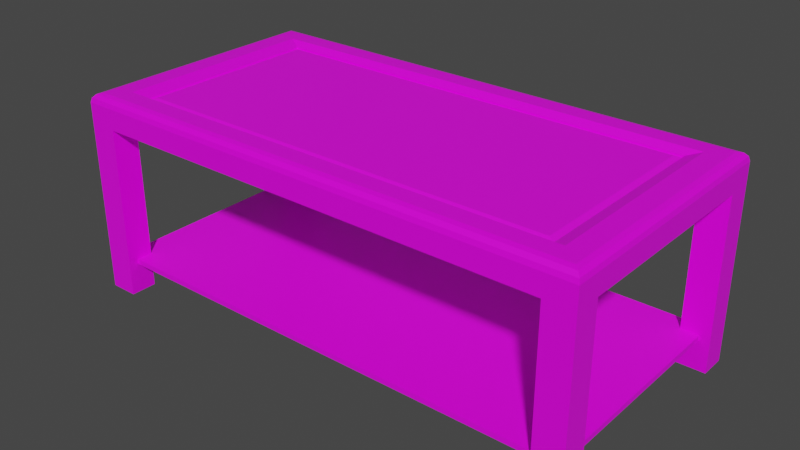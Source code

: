 # Source: CoffeeTable.blend  (saved by Blender 3.2.14; exported with 4.5.12 LTS)
import bpy
from mathutils import Matrix  # noqa: F401  (used for matrix-valued properties, if any)

bpy.ops.wm.read_factory_settings(use_empty=True)
scene = bpy.context.scene
scene.name = 'Scene'

# ---- collections
col_collection = bpy.data.collections.new('Collection'); scene.collection.children.link(col_collection)

# ---- images (referenced by path relative to the original .blend; pixels are not part of the script)
import os
ASSET_DIR = os.environ.get("B2B_ASSET_DIR", "")  # directory of the original .blend (textures are referenced by path, not embedded)
HERE = os.path.dirname(os.path.abspath(__file__))  # packed textures are extracted next to this script under _unpacked/

def load_image(name, relpath, width, height, colorspace="sRGB"):
    """Load a texture the original file referenced (path relative to the .blend, or extracted next to this script)."""
    p = next((c for c in (os.path.join(HERE, relpath), os.path.join(ASSET_DIR, relpath)) if relpath and os.path.exists(c)), "")
    if p:
        img = bpy.data.images.load(p, check_existing=True)
        img.name = name
    else:  # same state as the original file: an image datablock whose file is absent (Cycles renders it pink)
        img = bpy.data.images.new(name, width, height)
        img.source = "FILE"
        img.filepath = "//" + (relpath or name)
    img.colorspace_settings.name = colorspace
    return img
img_checkers = load_image('Checkers', '', 2048, 2048, 'sRGB')

# ---- materials (node trees are filled in below, after node groups)
mat_material_001 = bpy.data.materials.new('Material.001')
mat_material_001.use_transparent_shadow = False
mat_material = bpy.data.materials.new('Material')
mat_material.alpha_threshold = 0.0
mat_material.use_transparent_shadow = False
mat_material.line_color = (0.0, 0.0, 0.0, 1.0)
mat_material_002 = bpy.data.materials.new('Material.002')
mat_material_002.use_transparent_shadow = False
mat_material_003 = bpy.data.materials.new('Material.003')
mat_material_003.use_transparent_shadow = False

# ---- material node trees
mat_material_001.use_nodes = True; mat_material_001.node_tree.nodes.clear()
_N = mat_material_001.node_tree.nodes; _L = mat_material_001.node_tree.links
n0 = _N.new('ShaderNodeBsdfPrincipled'); n0.name = 'Principled BSDF'; n0.location = (10, 300)
n0.distribution = 'GGX'
n0.subsurface_method = 'RANDOM_WALK_SKIN'
n0.inputs[3].default_value = 1.45
n0.inputs[27].default_value = (0.0, 0.0, 0.0, 1.0)
n0.inputs[28].default_value = 1.0
n1 = _N.new('ShaderNodeOutputMaterial'); n1.name = 'Material Output'; n1.location = (300, 300)
n2 = _N.new('ShaderNodeTexImage'); n2.name = 'Image Texture'; n2.location = (-280, 280)
n2.image = img_checkers
_L.new(n0.outputs[0], n1.inputs[0])
_L.new(n2.outputs[0], n0.inputs[0])
n1.is_active_output = True
mat_material.use_nodes = True; mat_material.node_tree.nodes.clear()
_N = mat_material.node_tree.nodes; _L = mat_material.node_tree.links
n0 = _N.new('ShaderNodeOutputMaterial'); n0.name = 'Material Output'; n0.location = (300, 300)
n1 = _N.new('ShaderNodeBsdfPrincipled'); n1.name = 'Principled BSDF'; n1.location = (10, 300)
n1.distribution = 'GGX'
n1.subsurface_method = 'RANDOM_WALK_SKIN'
n1.inputs[2].default_value = 0.4
n1.inputs[3].default_value = 1.45
n1.inputs[27].default_value = (0.0, 0.0, 0.0, 1.0)
n1.inputs[28].default_value = 1.0
n2 = _N.new('ShaderNodeTexImage'); n2.name = 'Image Texture'; n2.location = (-280, 280)
n2.image = img_checkers
_L.new(n1.outputs[0], n0.inputs[0])
_L.new(n2.outputs[0], n1.inputs[0])
n0.is_active_output = True
mat_material_002.use_nodes = True; mat_material_002.node_tree.nodes.clear()
_N = mat_material_002.node_tree.nodes; _L = mat_material_002.node_tree.links
n0 = _N.new('ShaderNodeBsdfPrincipled'); n0.name = 'Principled BSDF'; n0.location = (10, 300)
n0.distribution = 'GGX'
n0.subsurface_method = 'RANDOM_WALK_SKIN'
n0.inputs[3].default_value = 1.45
n0.inputs[27].default_value = (0.0, 0.0, 0.0, 1.0)
n0.inputs[28].default_value = 1.0
n1 = _N.new('ShaderNodeOutputMaterial'); n1.name = 'Material Output'; n1.location = (300, 300)
n2 = _N.new('ShaderNodeTexImage'); n2.name = 'Image Texture'; n2.location = (-280, 280)
n2.image = img_checkers
_L.new(n0.outputs[0], n1.inputs[0])
_L.new(n2.outputs[0], n0.inputs[0])
n1.is_active_output = True
mat_material_003.use_nodes = True; mat_material_003.node_tree.nodes.clear()
_N = mat_material_003.node_tree.nodes; _L = mat_material_003.node_tree.links
n0 = _N.new('ShaderNodeBsdfPrincipled'); n0.name = 'Principled BSDF'; n0.location = (10, 300)
n0.distribution = 'GGX'
n0.subsurface_method = 'RANDOM_WALK_SKIN'
n0.inputs[3].default_value = 1.45
n0.inputs[27].default_value = (0.0, 0.0, 0.0, 1.0)
n0.inputs[28].default_value = 1.0
n1 = _N.new('ShaderNodeOutputMaterial'); n1.name = 'Material Output'; n1.location = (300, 300)
n2 = _N.new('ShaderNodeTexImage'); n2.name = 'Image Texture'; n2.location = (-280, 280)
n2.image = img_checkers
_L.new(n0.outputs[0], n1.inputs[0])
_L.new(n2.outputs[0], n0.inputs[0])
n1.is_active_output = True

# ---- world
world_world = bpy.data.worlds.new('World'); scene.world = world_world
world_world.use_nodes = True; world_world.node_tree.nodes.clear()
_N = world_world.node_tree.nodes; _L = world_world.node_tree.links
n0 = _N.new('ShaderNodeOutputWorld'); n0.name = 'World Output'; n0.location = (300, 300)
n1 = _N.new('ShaderNodeBackground'); n1.name = 'Background'; n1.location = (10, 300)
n1.inputs[0].default_value = (0.05088, 0.05088, 0.05088, 1.0)
_L.new(n1.outputs[0], n0.inputs[0])
n0.is_active_output = True
world_world.color = (0.05088, 0.05088, 0.05088)
world_world.use_sun_shadow = False
world_world.sun_shadow_jitter_overblur = 0.0

# ---- meshes
me_cube_003 = bpy.data.meshes.new('Cube.003')
me_cube_003.from_pydata([(-0.0608, -0.8045, -0.0223), (-0.0608, -0.8045, 0.0223), (-0.0608, 0.8045, -0.0223), (-0.0608, 0.8045, 0.0223), (0.0608, -0.8045, -0.0223), (0.0608, -0.8045, 0.0223), (0.0608, 0.8045, -0.0223), (0.0608, 0.8045, 0.0223), (2.0, 1.0, -0.07671), (2.0, -1.0, -0.07671), (-2.0, 1.0, -0.07671), (-2.0, -1.0, -0.07671), (-2.0, 0.7971, -0.07671), (-2.0, -0.7971, -0.07671), (2.0, -0.7971, -0.07671), (2.0, 0.7971, -0.07671), (1.781, 1.0, -0.07671), (-1.781, 1.0, -0.07671), (-1.781, -1.0, -0.07671), (1.781, -1.0, -0.07671), (1.781, 0.7971, -0.07671), (-1.781, 0.7971, -0.07671), (1.781, -0.7971, -0.07671), (-1.781, -0.7971, -0.07671), (-1.681, 0.7469, 0.1139), (1.681, 0.7469, 0.1139), (-1.681, -0.7469, 0.1139), (1.681, -0.7469, 0.1139), (-2.0, -0.7971, -1.404), (-2.0, -1.0, -1.404), (-1.781, 1.0, -1.404), (-2.0, 1.0, -1.404), (1.781, -1.0, -1.404), (2.0, -1.0, -1.404), (2.0, 0.7971, -1.404), (2.0, 1.0, -1.404), (-2.0, 0.7971, -1.404), (2.0, -0.7971, -1.404), (-1.781, 0.7971, -1.404), (-1.781, -0.7971, -1.404), (1.781, 1.0, -1.404), (-1.781, -1.0, -1.404), (1.781, 0.7971, -1.404), (1.781, -0.7971, -1.404), (1.648, 0.7306, 0.02096), (-1.648, 0.7306, 0.02096), (1.648, -0.7306, 0.02096), (-1.648, -0.7306, 0.02096), (-1.781, 0.7971, 0.1505), (1.781, 0.7971, 0.1505), (-1.781, -0.7971, 0.1505), (1.781, -0.7971, 0.1505), (1.781, 0.7971, 0.02096), (-1.781, 0.7971, 0.02096), (1.781, -0.7971, 0.02096), (-1.781, -0.7971, 0.02096), (1.931, 0.9314, 0.1505), (2.0, 1.0, 0.08184), (1.966, 0.9657, 0.1413), (1.991, 0.9908, 0.1161), (1.931, -0.9314, 0.1505), (2.0, -1.0, 0.08184), (1.966, -0.9657, 0.1413), (1.991, -0.9908, 0.1161), (-1.931, 0.9314, 0.1505), (-2.0, 1.0, 0.08184), (-1.966, 0.9657, 0.1413), (-1.991, 0.9908, 0.1161), (-1.931, -0.9314, 0.1505), (-2.0, -1.0, 0.08184), (-1.966, -0.9657, 0.1413), (-1.991, -0.9908, 0.1161), (1.931, 0.7971, 0.1505), (2.0, 0.7971, 0.08184), (1.966, 0.7971, 0.1413), (1.991, 0.7971, 0.1161), (2.0, -0.7971, 0.08184), (1.931, -0.7971, 0.1505), (1.991, -0.7971, 0.1161), (1.966, -0.7971, 0.1413), (-1.931, -0.7971, 0.1505), (-2.0, -0.7971, 0.08184), (-1.966, -0.7971, 0.1413), (-1.991, -0.7971, 0.1161), (-2.0, 0.7971, 0.08184), (-1.931, 0.7971, 0.1505), (-1.991, 0.7971, 0.1161), (-1.966, 0.7971, 0.1413), (1.781, -0.9314, 0.1505), (1.781, -1.0, 0.08184), (1.781, -0.9657, 0.1413), (1.781, -0.9908, 0.1161), (-1.781, -1.0, 0.08184), (-1.781, -0.9314, 0.1505), (-1.781, -0.9908, 0.1161), (-1.781, -0.9657, 0.1413), (-1.781, 0.9314, 0.1505), (-1.781, 1.0, 0.08184), (-1.781, 0.9657, 0.1413), (-1.781, 0.9908, 0.1161), (1.781, 1.0, 0.08184), (1.781, 0.9314, 0.1505), (1.781, 0.9908, 0.1161), (1.781, 0.9657, 0.1413), (-1.92, -0.9242, -1.174), (-1.92, -0.9242, -1.134), (-1.92, 0.9242, -1.174), (-1.92, 0.9242, -1.134), (1.92, -0.9242, -1.174), (1.92, -0.9242, -1.134), (1.92, 0.9242, -1.174), (1.92, 0.9242, -1.134), (-1.721, -0.7787, 0.0432), (-1.626, -0.701, 0.1157), (-1.721, 0.7787, 0.0432), (-1.626, 0.701, 0.1157), (1.721, -0.7787, 0.0432), (1.626, -0.701, 0.1157), (1.721, 0.7787, 0.0432), (1.626, 0.701, 0.1157), (-1.721, -0.7787, 0.0832), (-1.721, 0.7787, 0.0832), (1.721, 0.7787, 0.0832), (1.721, -0.7787, 0.0832)], [], [(0, 1, 3, 2), (2, 3, 7, 6), (6, 7, 5, 4), (4, 5, 1, 0), (2, 6, 4, 0), (7, 3, 1, 5), (72, 49, 51, 77), (14, 9, 33, 37), (9, 61, 89, 19), (8, 57, 73, 15), (10, 65, 97, 17), (11, 69, 81, 13), (50, 80, 68, 93), (51, 50, 93, 88), (77, 51, 88, 60), (48, 85, 80, 50), (13, 23, 39, 28), (20, 15, 14, 22), (12, 84, 65, 10), (13, 81, 84, 12), (15, 73, 76, 14), (47, 45, 24, 26), (16, 100, 57, 8), (12, 21, 23, 13), (22, 23, 55, 54), (8, 15, 34, 35), (17, 16, 20, 21), (96, 64, 85, 48), (17, 97, 100, 16), (18, 92, 69, 11), (101, 96, 48, 49), (21, 12, 36, 38), (23, 22, 19, 18), (14, 76, 61, 9), (19, 89, 92, 18), (43, 37, 33, 32), (40, 35, 34, 42), (31, 30, 38, 36), (28, 39, 41, 29), (18, 11, 29, 41), (12, 10, 31, 36), (17, 21, 38, 30), (15, 20, 42, 34), (20, 16, 40, 42), (11, 13, 28, 29), (23, 18, 41, 39), (9, 19, 32, 33), (10, 17, 30, 31), (19, 22, 43, 32), (22, 14, 37, 43), (16, 8, 35, 40), (45, 44, 25, 24), (21, 20, 52, 53), (23, 21, 53, 55), (20, 22, 54, 52), (24, 25, 49, 48), (27, 26, 50, 51), (25, 27, 51, 49), (26, 24, 48, 50), (44, 45, 53, 52), (47, 46, 54, 55), (45, 47, 55, 53), (46, 44, 52, 54), (44, 46, 27, 25), (46, 47, 26, 27), (93, 68, 70, 95), (95, 70, 71, 94), (94, 71, 69, 92), (77, 60, 62, 79), (79, 62, 63, 78), (78, 63, 61, 76), (85, 64, 66, 87), (87, 66, 67, 86), (86, 67, 65, 84), (101, 56, 58, 103), (103, 58, 59, 102), (102, 59, 57, 100), (56, 72, 74, 58), (58, 74, 75, 59), (59, 75, 73, 57), (72, 77, 79, 74), (74, 79, 78, 75), (75, 78, 76, 73), (68, 80, 82, 70), (70, 82, 83, 71), (71, 83, 81, 69), (80, 85, 87, 82), (82, 87, 86, 83), (83, 86, 84, 81), (60, 88, 90, 62), (62, 90, 91, 63), (63, 91, 89, 61), (88, 93, 95, 90), (90, 95, 94, 91), (91, 94, 92, 89), (64, 96, 98, 66), (66, 98, 99, 67), (67, 99, 97, 65), (96, 101, 103, 98), (98, 103, 102, 99), (99, 102, 100, 97), (56, 101, 49, 72), (104, 105, 107, 106), (106, 107, 111, 110), (110, 111, 109, 108), (108, 109, 105, 104), (106, 110, 108, 104), (111, 107, 105, 109), (112, 120, 121, 114), (114, 121, 122, 118), (118, 122, 123, 116), (116, 123, 120, 112), (114, 118, 116, 112), (119, 115, 113, 117), (113, 115, 121, 120), (115, 119, 122, 121), (119, 117, 123, 122), (117, 113, 120, 123)])
me_cube_003.polygons.foreach_set('material_index', [0, 0, 0, 0, 0, 0, 1, 1, 1, 1, 1, 1, 1, 1, 1, 1, 1, 1, 1, 1, 1, 1, 1, 1, 1, 1, 1, 1, 1, 1, 1, 1, 1, 1, 1, 1, 1, 1, 1, 1, 1, 1, 1, 1, 1, 1, 1, 1, 1, 1, 1, 1, 1, 1, 1, 1, 1, 1, 1, 1, 1, 1, 1, 1, 1, 1, 1, 1, 1, 1, 1, 1, 1, 1, 1, 1, 1, 1, 1, 1, 1, 1, 1, 1, 1, 1, 1, 1, 1, 1, 1, 1, 1, 1, 1, 1, 1, 1, 1, 1, 1, 1, 2, 2, 2, 2, 2, 2, 3, 3, 3, 3, 3, 3, 3, 3, 3, 3])
_uv = me_cube_003.uv_layers.new(name='UVMap')
_uv.uv.foreach_set('vector', [0.7211, 0.4377, 0.7211, 0.4321, 0.9212, 0.4321, 0.9212, 0.4377, 0.08651, 0.8843, 0.09206, 0.8843, 0.09206, 0.8994, 0.08651, 0.8994, 0.7211, 0.4122, 0.7211, 0.4066, 0.9212, 0.4066, 0.9212, 0.4122, 0.9212, 0.3716, 0.9267, 0.3716, 0.9267, 0.3867, 0.9212, 0.3867, 0.7211, 0.3867, 0.7211, 0.3716, 0.9212, 0.3716, 0.9212, 0.3867, 0.09206, 0.8994, 0.09206, 0.8843, 0.2922, 0.8843, 0.2922, 0.8994, 0.8028, 0.009977, 0.8215, 0.009977, 0.8215, 0.2082, 0.8028, 0.2082, 0.3765, 0.7, 0.3513, 0.7, 0.3513, 0.5349, 0.3765, 0.5349, 0.7773, 0.9593, 0.7524, 0.9622, 0.7528, 0.9251, 0.7733, 0.9249, 0.7541, 0.2587, 0.7343, 0.2587, 0.7343, 0.2335, 0.7541, 0.2335, 0.8612, 0.9593, 0.8363, 0.9622, 0.8367, 0.9251, 0.8571, 0.9249, 0.4509, 0.5096, 0.4707, 0.5096, 0.4707, 0.5349, 0.4509, 0.5349, 0.9395, 0.5115, 0.9395, 0.4928, 0.9562, 0.4928, 0.9562, 0.5115, 0.9395, 0.9545, 0.9395, 0.5115, 0.9562, 0.5115, 0.9562, 0.9545, 0.9395, 0.9732, 0.9395, 0.9545, 0.9562, 0.9545, 0.9562, 0.9732, 0.9194, 0.3329, 0.9194, 0.3516, 0.7211, 0.3516, 0.7211, 0.3329, 0.2789, 0.7122, 0.2789, 0.7394, 0.1137, 0.7394, 0.1137, 0.7122, 0.7813, 0.2335, 0.7541, 0.2335, 0.7541, 0.03521, 0.7813, 0.03521, 0.4509, 0.7331, 0.4707, 0.7331, 0.4707, 0.7584, 0.4509, 0.7584, 0.4509, 0.5349, 0.4707, 0.5349, 0.4707, 0.7331, 0.4509, 0.7331, 0.7541, 0.2335, 0.7343, 0.2335, 0.7343, 0.03521, 0.7541, 0.03521, 0.7294, 0.3074, 0.9111, 0.3074, 0.9131, 0.3196, 0.7273, 0.3196, 0.8571, 0.5294, 0.8365, 0.5294, 0.8356, 0.4928, 0.8601, 0.4941, 0.4509, 0.7331, 0.4237, 0.7331, 0.4237, 0.5349, 0.4509, 0.5349, 0.8996, 0.9545, 0.8996, 0.5115, 0.9117, 0.5115, 0.9117, 0.9545, 0.2789, 0.5621, 0.2789, 0.5873, 0.1137, 0.5873, 0.1137, 0.5621, 0.8571, 0.9249, 0.8571, 0.5294, 0.8796, 0.5294, 0.8796, 0.9249, 0.06656, 0.9713, 0.06656, 0.99, 0.04986, 0.99, 0.04986, 0.9713, 0.8571, 0.9249, 0.8367, 0.9251, 0.8365, 0.5294, 0.8571, 0.5294, 0.7733, 0.5294, 0.7526, 0.5294, 0.7517, 0.4928, 0.7763, 0.4941, 0.06656, 0.5283, 0.06656, 0.9713, 0.04986, 0.9713, 0.04986, 0.5283, 0.2769, 0.7594, 0.2769, 0.7866, 0.1117, 0.7866, 0.1117, 0.7594, 0.7958, 0.5294, 0.7958, 0.9249, 0.7733, 0.9249, 0.7733, 0.5294, 0.7541, 0.03521, 0.7343, 0.03521, 0.7343, 0.009977, 0.7541, 0.009977, 0.7733, 0.9249, 0.7528, 0.9251, 0.7526, 0.5294, 0.7733, 0.5294, 0.4038, 0.5349, 0.3765, 0.5349, 0.3765, 0.5096, 0.4038, 0.5096, 0.1137, 0.5349, 0.08651, 0.5349, 0.08651, 0.5096, 0.1137, 0.5096, 0.08651, 0.7866, 0.08651, 0.7594, 0.1117, 0.7594, 0.1117, 0.7866, 0.08651, 0.6345, 0.1137, 0.6345, 0.1137, 0.6597, 0.08651, 0.6597, 0.2789, 0.6597, 0.2789, 0.687, 0.1137, 0.687, 0.1137, 0.6597, 0.2769, 0.7866, 0.2769, 0.8119, 0.1117, 0.8119, 0.1117, 0.7866, 0.2769, 0.8391, 0.2769, 0.8643, 0.1117, 0.8643, 0.1117, 0.8391, 0.2789, 0.5873, 0.2789, 0.6146, 0.1137, 0.6146, 0.1137, 0.5873, 0.2789, 0.5096, 0.2789, 0.5349, 0.1137, 0.5349, 0.1137, 0.5096, 0.2789, 0.687, 0.2789, 0.7122, 0.1137, 0.7122, 0.1137, 0.687, 0.2789, 0.6345, 0.2789, 0.6597, 0.1137, 0.6597, 0.1137, 0.6345, 0.3513, 0.7, 0.3241, 0.7, 0.3241, 0.5349, 0.3513, 0.5349, 0.2769, 0.8119, 0.2769, 0.8391, 0.1117, 0.8391, 0.1117, 0.8119, 0.3241, 0.7, 0.2988, 0.7, 0.2988, 0.5349, 0.3241, 0.5349, 0.4038, 0.7, 0.3765, 0.7, 0.3765, 0.5349, 0.4038, 0.5349, 0.2789, 0.5349, 0.2789, 0.5621, 0.1137, 0.5621, 0.1137, 0.5349, 0.0304, 0.9548, 0.0304, 0.5449, 0.04213, 0.5408, 0.04213, 0.9588, 0.009977, 0.9713, 0.009978, 0.5283, 0.02212, 0.5283, 0.02212, 0.9713, 0.7211, 0.2787, 0.9194, 0.2787, 0.9194, 0.2908, 0.7211, 0.2908, 0.8757, 0.009977, 0.8757, 0.2082, 0.8636, 0.2082, 0.8636, 0.009977, 0.04213, 0.9588, 0.04213, 0.5408, 0.04986, 0.5283, 0.04986, 0.9713, 0.9318, 0.942, 0.9318, 0.524, 0.9395, 0.5115, 0.9395, 0.9545, 0.8348, 0.01622, 0.8348, 0.202, 0.8215, 0.2082, 0.8215, 0.009977, 0.7273, 0.3196, 0.9131, 0.3196, 0.9194, 0.3329, 0.7211, 0.3329, 0.0304, 0.5449, 0.0304, 0.9548, 0.02212, 0.9713, 0.02212, 0.5283, 0.92, 0.528, 0.92, 0.9379, 0.9117, 0.9545, 0.9117, 0.5115, 0.9111, 0.3074, 0.7294, 0.3074, 0.7211, 0.2908, 0.9194, 0.2908, 0.847, 0.2, 0.847, 0.01825, 0.8636, 0.009977, 0.8636, 0.2082, 0.847, 0.01825, 0.847, 0.2, 0.8348, 0.202, 0.8348, 0.01622, 0.92, 0.9379, 0.92, 0.528, 0.9318, 0.524, 0.9318, 0.942, 0.7335, 0.5297, 0.7339, 0.504, 0.7399, 0.4983, 0.7399, 0.5297, 0.7399, 0.5297, 0.7399, 0.4983, 0.7458, 0.4942, 0.7463, 0.5296, 0.7463, 0.5296, 0.7458, 0.4942, 0.7517, 0.4928, 0.7526, 0.5294, 0.7211, 0.03521, 0.7211, 0.01851, 0.7255, 0.01424, 0.7255, 0.03521, 0.7255, 0.03521, 0.7255, 0.01424, 0.7299, 0.01112, 0.7299, 0.03521, 0.7299, 0.03521, 0.7299, 0.01112, 0.7343, 0.009977, 0.7343, 0.03521, 0.4839, 0.7331, 0.4839, 0.7498, 0.4795, 0.7541, 0.4795, 0.7331, 0.4795, 0.7331, 0.4795, 0.7541, 0.4751, 0.7572, 0.4751, 0.7331, 0.4751, 0.7331, 0.4751, 0.7572, 0.4707, 0.7584, 0.4707, 0.7331, 0.8173, 0.5297, 0.8177, 0.504, 0.8238, 0.4983, 0.8237, 0.5297, 0.8237, 0.5297, 0.8238, 0.4983, 0.8297, 0.4942, 0.8301, 0.5296, 0.8301, 0.5296, 0.8297, 0.4942, 0.8356, 0.4928, 0.8365, 0.5294, 0.7211, 0.2502, 0.7211, 0.2335, 0.7255, 0.2335, 0.7255, 0.2544, 0.7255, 0.2544, 0.7255, 0.2335, 0.7299, 0.2335, 0.7299, 0.2576, 0.7299, 0.2576, 0.7299, 0.2335, 0.7343, 0.2335, 0.7343, 0.2587, 0.7211, 0.2335, 0.7211, 0.03521, 0.7255, 0.03521, 0.7255, 0.2335, 0.7255, 0.2335, 0.7255, 0.03521, 0.7299, 0.03521, 0.7299, 0.2335, 0.7299, 0.2335, 0.7299, 0.03521, 0.7343, 0.03521, 0.7343, 0.2335, 0.4839, 0.5182, 0.4839, 0.5349, 0.4795, 0.5349, 0.4795, 0.5139, 0.4795, 0.5139, 0.4795, 0.5349, 0.4751, 0.5349, 0.4751, 0.5108, 0.4751, 0.5108, 0.4751, 0.5349, 0.4707, 0.5349, 0.4707, 0.5096, 0.4839, 0.5349, 0.4839, 0.7331, 0.4795, 0.7331, 0.4795, 0.5349, 0.4795, 0.5349, 0.4795, 0.7331, 0.4751, 0.7331, 0.4751, 0.5349, 0.4751, 0.5349, 0.4751, 0.7331, 0.4707, 0.7331, 0.4707, 0.5349, 0.7342, 0.9511, 0.7335, 0.9251, 0.74, 0.925, 0.7404, 0.9567, 0.7404, 0.9567, 0.74, 0.925, 0.7464, 0.925, 0.7464, 0.9608, 0.7464, 0.9608, 0.7464, 0.925, 0.7528, 0.9251, 0.7524, 0.9622, 0.7335, 0.9251, 0.7335, 0.5297, 0.7399, 0.5297, 0.74, 0.925, 0.74, 0.925, 0.7399, 0.5297, 0.7463, 0.5296, 0.7464, 0.925, 0.7464, 0.925, 0.7463, 0.5296, 0.7526, 0.5294, 0.7528, 0.9251, 0.8181, 0.9511, 0.8174, 0.9251, 0.8238, 0.925, 0.8242, 0.9567, 0.8242, 0.9567, 0.8238, 0.925, 0.8303, 0.925, 0.8303, 0.9608, 0.8303, 0.9608, 0.8303, 0.925, 0.8367, 0.9251, 0.8363, 0.9622, 0.8174, 0.9251, 0.8173, 0.5297, 0.8237, 0.5297, 0.8238, 0.925, 0.8238, 0.925, 0.8237, 0.5297, 0.8301, 0.5296, 0.8303, 0.925, 0.8303, 0.925, 0.8301, 0.5296, 0.8365, 0.5294, 0.8367, 0.9251, 0.06656, 0.5096, 0.06656, 0.5283, 0.04986, 0.5283, 0.04986, 0.5096, 0.8941, 0.009977, 0.8991, 0.009977, 0.8991, 0.2399, 0.8941, 0.2399, 0.9761, 0.1038, 0.9826, 0.1039, 0.9826, 0.4728, 0.9761, 0.4728, 0.9191, 0.009977, 0.924, 0.009977, 0.924, 0.2399, 0.9191, 0.2399, 0.9562, 0.4728, 0.9497, 0.4728, 0.9497, 0.1038, 0.9562, 0.1039, 0.009977, 0.2598, 0.4875, 0.2598, 0.4875, 0.4897, 0.009977, 0.4897, 0.009977, 0.009977, 0.4875, 0.009977, 0.4875, 0.2398, 0.009977, 0.2398, 0.5075, 0.0274, 0.5075, 0.02242, 0.7011, 0.02242, 0.7011, 0.0274, 0.5075, 0.4928, 0.5148, 0.4928, 0.5148, 0.9154, 0.5075, 0.9154, 0.7011, 0.4554, 0.7011, 0.4604, 0.5075, 0.4604, 0.5075, 0.4554, 0.7151, 0.9155, 0.7077, 0.9154, 0.7077, 0.4928, 0.7151, 0.4929, 0.7011, 0.0274, 0.7011, 0.4554, 0.5075, 0.4554, 0.5075, 0.0274, 0.5252, 0.9038, 0.5252, 0.5044, 0.6973, 0.5044, 0.6973, 0.9038, 0.5171, 0.009977, 0.6915, 0.009977, 0.7011, 0.02242, 0.5075, 0.02242, 0.5252, 0.5044, 0.5252, 0.9038, 0.5148, 0.9154, 0.5148, 0.4928, 0.6915, 0.4728, 0.5171, 0.4728, 0.5075, 0.4604, 0.7011, 0.4604, 0.6973, 0.9038, 0.6973, 0.5044, 0.7077, 0.4928, 0.7077, 0.9154])
me_cube_003.materials.append(mat_material_001)
me_cube_003.materials.append(mat_material)
me_cube_003.materials.append(mat_material_002)
me_cube_003.materials.append(mat_material_003)
me_cube_003.update()

# ---- objects
ob_cube_003 = bpy.data.objects.new('Cube.003', me_cube_003)

# ---- transforms, parenting, visibility, modifiers, constraints
ob_cube_003.location = (0.0, 0.0, -0.03687)

# ---- collection membership
col_collection.objects.link(ob_cube_003)

# ---- scene / render settings (as saved in the file)
scene.frame_start = 1; scene.frame_end = 250; scene.frame_set(1)
scene.render.engine = 'BLENDER_EEVEE_NEXT'
scene.cycles.sampling_pattern = 'TABULATED_SOBOL'
scene.cycles.use_light_tree = False
scene.view_settings.view_transform = 'Filmic'
bpy.context.view_layer.update()

# ---- added for rendering (the .blend has no active camera and no usable light): camera, sun
cam_auto = bpy.data.cameras.new('AutoCamera')
cam_auto.lens = 50.0
cam_auto.sensor_width = 36.0
cam_auto.clip_end = 1000.0
ob_auto_camera = bpy.data.objects.new('AutoCamera', cam_auto)
scene.collection.objects.link(ob_auto_camera)
ob_auto_camera.location = (4.38069, -5.25683, 2.84069)
ob_auto_camera.rotation_euler = (1.09748, -7.21219e-08, 0.694738)
scene.camera = ob_auto_camera
light_auto_sun = bpy.data.lights.new('AutoSun', 'SUN')
light_auto_sun.energy = 3.0
light_auto_sun.angle = 0.0523599
ob_auto_sun = bpy.data.objects.new('AutoSun', light_auto_sun)
scene.collection.objects.link(ob_auto_sun)
ob_auto_sun.rotation_euler = (0.872665, 0.174533, 0.523599)
bpy.context.view_layer.update()
